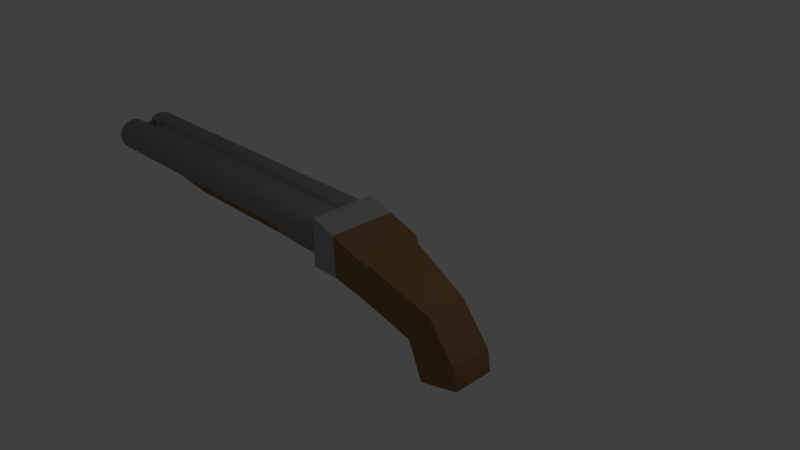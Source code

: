 # Source: DBShotgun.blend  (saved by Blender 2.78.0; exported with 4.5.12 LTS)
import bpy
from mathutils import Matrix  # noqa: F401  (used for matrix-valued properties, if any)

bpy.ops.wm.read_factory_settings(use_empty=True)
scene = bpy.context.scene
scene.name = 'Scene'

# ---- collections
col_collection_1 = bpy.data.collections.new('Collection 1'); scene.collection.children.link(col_collection_1)

# ---- materials (node trees are filled in below, after node groups)
mat_shellred = bpy.data.materials.new('ShellRed')
mat_shellred.alpha_threshold = 0.0
mat_shellred.use_transparent_shadow = False
mat_shellred.diffuse_color = (0.8, 0.0, 0.0007526, 1.0)
mat_shellred.roughness = 0.5
mat_shellred.line_color = (0.0, 0.0, 0.0, 1.0)
mat_holderwood = bpy.data.materials.new('HolderWood')
mat_holderwood.alpha_threshold = 0.0
mat_holderwood.use_transparent_shadow = False
mat_holderwood.diffuse_color = (0.2874, 0.1529, 0.0648, 1.0)
mat_holderwood.roughness = 0.5
mat_holderwood.line_color = (0.0, 0.0, 0.0, 1.0)
mat_holdermetal = bpy.data.materials.new('HolderMetal')
mat_holdermetal.alpha_threshold = 0.0
mat_holdermetal.use_transparent_shadow = False
mat_holdermetal.diffuse_color = (0.2738, 0.2738, 0.2738, 1.0)
mat_holdermetal.roughness = 0.5
mat_holdermetal.line_color = (0.0, 0.0, 0.0, 1.0)
mat_holderbarrel = bpy.data.materials.new('HolderBarrel')
mat_holderbarrel.alpha_threshold = 0.0
mat_holderbarrel.use_transparent_shadow = False
mat_holderbarrel.diffuse_color = (0.003642, 0.003642, 0.003642, 1.0)
mat_holderbarrel.roughness = 0.5
mat_holderbarrel.line_color = (0.0, 0.0, 0.0, 1.0)
mat_dbshotgun_wood = bpy.data.materials.new('DBShotgun.Wood')
mat_dbshotgun_wood.alpha_threshold = 0.0
mat_dbshotgun_wood.use_transparent_shadow = False
mat_dbshotgun_wood.diffuse_color = (0.2874, 0.1529, 0.0648, 1.0)
mat_dbshotgun_wood.roughness = 0.5
mat_dbshotgun_wood.line_color = (0.0, 0.0, 0.0, 1.0)
mat_dbshotgun_metal = bpy.data.materials.new('DBShotgun.Metal')
mat_dbshotgun_metal.alpha_threshold = 0.0
mat_dbshotgun_metal.use_transparent_shadow = False
mat_dbshotgun_metal.roughness = 0.5
mat_dbshotgun_metal.line_color = (0.0, 0.0, 0.0, 1.0)
mat_dbshotgun_sights = bpy.data.materials.new('DBShotgun.Sights')
mat_dbshotgun_sights.alpha_threshold = 0.0
mat_dbshotgun_sights.use_transparent_shadow = False
mat_dbshotgun_sights.diffuse_color = (0.3844, 0.3844, 0.3844, 1.0)
mat_dbshotgun_sights.roughness = 0.5
mat_dbshotgun_sights.line_color = (0.0, 0.0, 0.0, 1.0)

# ---- material node trees

# ---- world
world_world = bpy.data.worlds.new('World'); scene.world = world_world
world_world.color = (0.05088, 0.05088, 0.05088)
world_world.use_sun_shadow = False
world_world.sun_shadow_jitter_overblur = 0.0
world_world.cycles.sampling_method = 'NONE'
world_world.cycles.sample_map_resolution = 256

# ---- cameras
cam_camera = bpy.data.cameras.new('Camera')
cam_camera.clip_end = 100.0
cam_camera.lens = 35.0
cam_camera.sensor_width = 32.0
cam_camera.sensor_height = 18.0
cam_camera.ortho_scale = 7.314
cam_camera.dof.focus_distance = 0.0
cam_camera.dof.aperture_fstop = 128.0

# ---- lights
light_lamp = bpy.data.lights.new('Lamp', 'POINT')
light_lamp.transmission_factor = 0.0
light_lamp.cutoff_distance = 30.0
light_lamp.energy = 100.0
light_lamp.shadow_buffer_clip_start = 1.001
light_lamp.shadow_soft_size = 0.1
light_lamp.shadow_maximum_resolution = 0.006
light_lamp.use_absolute_resolution = True
light_lamp.cycles.use_multiple_importance_sampling = False

# ---- meshes
me_cylinder_001 = bpy.data.meshes.new('Cylinder.001')
me_cylinder_001.from_pydata([(-2.18e-06, 1.0, -4.246), (-1.174e-06, 1.0, -0.748), (0.1951, 0.9808, -4.246), (0.1951, 0.9808, -0.748), (0.3827, 0.9239, -4.246), (0.3827, 0.9239, -0.748), (0.5556, 0.8315, -4.246), (0.5556, 0.8315, -0.748), (0.7071, 0.7071, -4.246), (0.7071, 0.7071, -0.748), (0.8315, 0.5556, -4.246), (0.8315, 0.5556, -0.748), (0.9239, 0.3827, -4.246), (0.9239, 0.3827, -0.748), (0.9808, 0.1951, -4.246), (0.9808, 0.1951, -0.748), (1.0, 7.55e-08, -4.246), (1.0, 7.55e-08, -0.748), (0.9808, -0.1951, -4.246), (0.9808, -0.1951, -0.748), (0.9239, -0.3827, -4.246), (0.9239, -0.3827, -0.748), (0.8315, -0.5556, -4.246), (0.8315, -0.5556, -0.748), (0.7071, -0.7071, -4.246), (0.7071, -0.7071, -0.748), (0.5556, -0.8315, -4.246), (0.5556, -0.8315, -0.748), (0.3827, -0.9239, -4.246), (0.3827, -0.9239, -0.748), (0.1951, -0.9808, -4.246), (0.1951, -0.9808, -0.748), (-2.506e-06, -1.0, -4.246), (-1.5e-06, -1.0, -0.748), (-0.1951, -0.9808, -4.246), (-0.1951, -0.9808, -0.748), (-0.3827, -0.9239, -4.246), (-0.3827, -0.9239, -0.748), (-0.5556, -0.8315, -4.246), (-0.5556, -0.8315, -0.748), (-0.7071, -0.7071, -4.246), (-0.7071, -0.7071, -0.748), (-0.8315, -0.5556, -4.246), (-0.8315, -0.5556, -0.748), (-0.9239, -0.3827, -4.246), (-0.9239, -0.3827, -0.748), (-0.9808, -0.1951, -4.246), (-0.9808, -0.1951, -0.748), (-1.0, 9.656e-07, -4.246), (-1.0, 9.656e-07, -0.748), (-0.9808, 0.1951, -4.246), (-0.9808, 0.1951, -0.748), (-0.9239, 0.3827, -4.246), (-0.9239, 0.3827, -0.748), (-0.8315, 0.5556, -4.246), (-0.8315, 0.5556, -0.748), (-0.7071, 0.7071, -4.246), (-0.7071, 0.7071, -0.748), (-0.5556, 0.8315, -4.246), (-0.5556, 0.8315, -0.748), (-0.3827, 0.9239, -4.246), (-0.3827, 0.9239, -0.748), (-0.1951, 0.9808, -4.246), (-0.1951, 0.9808, -0.748)], [], [(0, 1, 3, 2), (2, 3, 5, 4), (4, 5, 7, 6), (6, 7, 9, 8), (8, 9, 11, 10), (10, 11, 13, 12), (12, 13, 15, 14), (14, 15, 17, 16), (16, 17, 19, 18), (18, 19, 21, 20), (20, 21, 23, 22), (22, 23, 25, 24), (24, 25, 27, 26), (26, 27, 29, 28), (28, 29, 31, 30), (30, 31, 33, 32), (32, 33, 35, 34), (34, 35, 37, 36), (36, 37, 39, 38), (38, 39, 41, 40), (40, 41, 43, 42), (42, 43, 45, 44), (44, 45, 47, 46), (46, 47, 49, 48), (48, 49, 51, 50), (50, 51, 53, 52), (52, 53, 55, 54), (54, 55, 57, 56), (56, 57, 59, 58), (58, 59, 61, 60), (3, 1, 63, 61, 59, 57, 55, 53, 51, 49, 47, 45, 43, 41, 39, 37, 35, 33, 31, 29, 27, 25, 23, 21, 19, 17, 15, 13, 11, 9, 7, 5), (62, 63, 1, 0), (60, 61, 63, 62), (0, 2, 4, 6, 8, 10, 12, 14, 16, 18, 20, 22, 24, 26, 28, 30, 32, 34, 36, 38, 40, 42, 44, 46, 48, 50, 52, 54, 56, 58, 60, 62)])
me_cylinder_001.materials.append(mat_shellred)
me_cylinder_001.use_remesh_preserve_volume = False
me_cylinder_001.use_remesh_preserve_attributes = False
me_cylinder_001.use_mirror_vertex_groups = False
me_cylinder_001.update()
me_cylinder = bpy.data.meshes.new('Cylinder')
me_cylinder.from_pydata([(-2.18e-06, 1.0, -4.246), (-1.174e-06, 1.0, -0.748), (0.1951, 0.9808, -4.246), (0.1951, 0.9808, -0.748), (0.3827, 0.9239, -4.246), (0.3827, 0.9239, -0.748), (0.5556, 0.8315, -4.246), (0.5556, 0.8315, -0.748), (0.7071, 0.7071, -4.246), (0.7071, 0.7071, -0.748), (0.8315, 0.5556, -4.246), (0.8315, 0.5556, -0.748), (0.9239, 0.3827, -4.246), (0.9239, 0.3827, -0.748), (0.9808, 0.1951, -4.246), (0.9808, 0.1951, -0.748), (1.0, 7.55e-08, -4.246), (1.0, 7.55e-08, -0.748), (0.9808, -0.1951, -4.246), (0.9808, -0.1951, -0.748), (0.9239, -0.3827, -4.246), (0.9239, -0.3827, -0.748), (0.8315, -0.5556, -4.246), (0.8315, -0.5556, -0.748), (0.7071, -0.7071, -4.246), (0.7071, -0.7071, -0.748), (0.5556, -0.8315, -4.246), (0.5556, -0.8315, -0.748), (0.3827, -0.9239, -4.246), (0.3827, -0.9239, -0.748), (0.1951, -0.9808, -4.246), (0.1951, -0.9808, -0.748), (-2.506e-06, -1.0, -4.246), (-1.5e-06, -1.0, -0.748), (-0.1951, -0.9808, -4.246), (-0.1951, -0.9808, -0.748), (-0.3827, -0.9239, -4.246), (-0.3827, -0.9239, -0.748), (-0.5556, -0.8315, -4.246), (-0.5556, -0.8315, -0.748), (-0.7071, -0.7071, -4.246), (-0.7071, -0.7071, -0.748), (-0.8315, -0.5556, -4.246), (-0.8315, -0.5556, -0.748), (-0.9239, -0.3827, -4.246), (-0.9239, -0.3827, -0.748), (-0.9808, -0.1951, -4.246), (-0.9808, -0.1951, -0.748), (-1.0, 9.656e-07, -4.246), (-1.0, 9.656e-07, -0.748), (-0.9808, 0.1951, -4.246), (-0.9808, 0.1951, -0.748), (-0.9239, 0.3827, -4.246), (-0.9239, 0.3827, -0.748), (-0.8315, 0.5556, -4.246), (-0.8315, 0.5556, -0.748), (-0.7071, 0.7071, -4.246), (-0.7071, 0.7071, -0.748), (-0.5556, 0.8315, -4.246), (-0.5556, 0.8315, -0.748), (-0.3827, 0.9239, -4.246), (-0.3827, 0.9239, -0.748), (-0.1951, 0.9808, -4.246), (-0.1951, 0.9808, -0.748)], [], [(0, 1, 3, 2), (2, 3, 5, 4), (4, 5, 7, 6), (6, 7, 9, 8), (8, 9, 11, 10), (10, 11, 13, 12), (12, 13, 15, 14), (14, 15, 17, 16), (16, 17, 19, 18), (18, 19, 21, 20), (20, 21, 23, 22), (22, 23, 25, 24), (24, 25, 27, 26), (26, 27, 29, 28), (28, 29, 31, 30), (30, 31, 33, 32), (32, 33, 35, 34), (34, 35, 37, 36), (36, 37, 39, 38), (38, 39, 41, 40), (40, 41, 43, 42), (42, 43, 45, 44), (44, 45, 47, 46), (46, 47, 49, 48), (48, 49, 51, 50), (50, 51, 53, 52), (52, 53, 55, 54), (54, 55, 57, 56), (56, 57, 59, 58), (58, 59, 61, 60), (3, 1, 63, 61, 59, 57, 55, 53, 51, 49, 47, 45, 43, 41, 39, 37, 35, 33, 31, 29, 27, 25, 23, 21, 19, 17, 15, 13, 11, 9, 7, 5), (62, 63, 1, 0), (60, 61, 63, 62), (0, 2, 4, 6, 8, 10, 12, 14, 16, 18, 20, 22, 24, 26, 28, 30, 32, 34, 36, 38, 40, 42, 44, 46, 48, 50, 52, 54, 56, 58, 60, 62)])
me_cylinder.materials.append(mat_shellred)
me_cylinder.use_remesh_preserve_volume = False
me_cylinder.use_remesh_preserve_attributes = False
me_cylinder.use_mirror_vertex_groups = False
me_cylinder.update()
me_cube_001 = bpy.data.meshes.new('Cube.001')
me_cube_001.from_pydata([(-1.423, -0.2798, 0.08235), (-1.423, 0.2798, 0.08235), (-0.3917, 0.2798, 0.03872), (-0.3917, -0.2798, 0.03872), (-1.348, -0.2798, 0.2484), (-1.348, 0.2798, 0.2484), (-0.3917, 0.2798, 0.2957), (-0.3917, -0.2798, 0.2957), (-4.384, 0.5098, 0.4793), (-0.5828, 0.5098, 0.4793), (-4.384, 0.505, 0.4306), (-0.5828, 0.505, 0.4306), (-4.384, 0.4908, 0.3837), (-0.5828, 0.4908, 0.3837), (-4.384, 0.4677, 0.3405), (-0.5828, 0.4677, 0.3405), (-4.384, 0.4366, 0.3027), (-0.5828, 0.4366, 0.3027), (-4.384, 0.3988, 0.2716), (-0.5828, 0.3988, 0.2716), (-4.384, 0.3556, 0.2485), (-0.5828, 0.3556, 0.2485), (-4.384, 0.3087, 0.2343), (-0.5828, 0.3087, 0.2343), (-4.384, 0.26, 0.2295), (-0.5828, 0.26, 0.2295), (-4.384, 0.2113, 0.2343), (-0.5828, 0.2113, 0.2343), (-4.384, 0.1644, 0.2485), (-0.5828, 0.1644, 0.2485), (-4.384, 0.1212, 0.2716), (-0.5828, 0.1212, 0.2716), (-4.384, 0.08335, 0.3027), (-0.5828, 0.08335, 0.3027), (-4.384, 0.05229, 0.3405), (-0.5828, 0.05229, 0.3405), (-4.384, 0.0292, 0.3837), (-0.5828, 0.0292, 0.3837), (-4.384, 0.01499, 0.4306), (-0.5828, 0.01499, 0.4306), (-4.384, 0.01019, 0.4793), (-0.5828, 0.01019, 0.4793), (-4.384, 0.01499, 0.528), (-0.5828, 0.01499, 0.528), (-4.384, 0.0292, 0.5749), (-0.5828, 0.0292, 0.5749), (-4.384, 0.05229, 0.6181), (-0.5828, 0.05229, 0.6181), (-4.384, 0.08335, 0.6559), (-0.5828, 0.08335, 0.6559), (-4.384, 0.1212, 0.687), (-0.5828, 0.1212, 0.687), (-4.384, 0.1644, 0.7101), (-0.5828, 0.1644, 0.7101), (-4.384, 0.2113, 0.7243), (-0.5828, 0.2113, 0.7243), (-4.384, 0.26, 0.7291), (-0.5828, 0.26, 0.7291), (-4.384, 0.3087, 0.7243), (-0.5828, 0.3087, 0.7243), (-4.384, 0.3556, 0.7101), (-0.5828, 0.3556, 0.7101), (-4.384, 0.3988, 0.687), (-0.5828, 0.3988, 0.687), (-4.384, 0.4366, 0.6559), (-0.5828, 0.4366, 0.6559), (-4.384, 0.4677, 0.6181), (-0.5828, 0.4677, 0.6181), (-4.384, 0.4908, 0.5749), (-0.5828, 0.4908, 0.5749), (-4.384, 0.505, 0.528), (-0.5828, 0.505, 0.528), (-4.384, -0.01019, 0.4793), (-0.5828, -0.01019, 0.4793), (-4.384, -0.01499, 0.4306), (-0.5828, -0.01499, 0.4306), (-4.384, -0.0292, 0.3837), (-0.5828, -0.0292, 0.3837), (-4.384, -0.05229, 0.3405), (-0.5828, -0.05229, 0.3405), (-4.384, -0.08335, 0.3027), (-0.5828, -0.08335, 0.3027), (-4.384, -0.1212, 0.2716), (-0.5828, -0.1212, 0.2716), (-4.384, -0.1644, 0.2485), (-0.5828, -0.1644, 0.2485), (-4.384, -0.2113, 0.2343), (-0.5828, -0.2113, 0.2343), (-4.384, -0.26, 0.2295), (-0.5828, -0.26, 0.2295), (-4.384, -0.3087, 0.2343), (-0.5828, -0.3087, 0.2343), (-4.384, -0.3556, 0.2485), (-0.5828, -0.3556, 0.2485), (-4.384, -0.3988, 0.2716), (-0.5828, -0.3988, 0.2716), (-4.384, -0.4366, 0.3027), (-0.5828, -0.4366, 0.3027), (-4.384, -0.4677, 0.3405), (-0.5828, -0.4677, 0.3405), (-4.384, -0.4908, 0.3837), (-0.5828, -0.4908, 0.3837), (-4.384, -0.505, 0.4306), (-0.5828, -0.505, 0.4306), (-4.384, -0.5098, 0.4793), (-0.5828, -0.5098, 0.4793), (-4.384, -0.505, 0.528), (-0.5828, -0.505, 0.528), (-4.384, -0.4908, 0.5749), (-0.5828, -0.4908, 0.5749), (-4.384, -0.4677, 0.6181), (-0.5828, -0.4677, 0.6181), (-4.384, -0.4366, 0.6559), (-0.5828, -0.4366, 0.6559), (-4.384, -0.3988, 0.687), (-0.5828, -0.3988, 0.687), (-4.384, -0.3556, 0.7101), (-0.5828, -0.3556, 0.7101), (-4.384, -0.3087, 0.7243), (-0.5828, -0.3087, 0.7243), (-4.384, -0.26, 0.7291), (-0.5828, -0.26, 0.7291), (-4.384, -0.2113, 0.7243), (-0.5828, -0.2113, 0.7243), (-4.384, -0.1644, 0.7101), (-0.5828, -0.1644, 0.7101), (-4.384, -0.1212, 0.687), (-0.5828, -0.1212, 0.687), (-4.384, -0.08335, 0.6559), (-0.5828, -0.08335, 0.6559), (-4.384, -0.05229, 0.6181), (-0.5828, -0.05229, 0.6181), (-4.384, -0.0292, 0.5749), (-0.5828, -0.0292, 0.5749), (-4.384, -0.01499, 0.528), (-0.5828, -0.01499, 0.528), (-4.384, 0.4474, 0.4793), (-4.384, 0.4438, 0.4428), (-4.384, 0.4331, 0.4076), (-4.384, 0.4158, 0.3752), (-4.384, 0.3925, 0.3468), (-4.384, 0.3641, 0.3235), (-4.384, 0.3317, 0.3062), (-4.384, 0.2966, 0.2955), (-4.384, 0.26, 0.2919), (-4.384, 0.2234, 0.2955), (-4.384, 0.1883, 0.3062), (-4.384, 0.1559, 0.3235), (-4.384, 0.1275, 0.3468), (-4.384, 0.1042, 0.3752), (-4.384, 0.0869, 0.4076), (-4.384, 0.07624, 0.4428), (-4.384, 0.07264, 0.4793), (-4.384, 0.07624, 0.5159), (-4.384, 0.0869, 0.551), (-4.384, 0.1042, 0.5834), (-4.384, 0.1275, 0.6118), (-4.384, 0.1559, 0.6351), (-4.384, 0.1883, 0.6524), (-4.384, 0.2234, 0.6631), (-4.384, 0.26, 0.6667), (-4.384, 0.2966, 0.6631), (-4.384, 0.3317, 0.6524), (-4.384, 0.3641, 0.6351), (-4.384, 0.3925, 0.6118), (-4.384, 0.4158, 0.5834), (-4.384, 0.4331, 0.551), (-4.384, 0.4438, 0.5159), (-4.384, -0.07264, 0.4793), (-4.384, -0.07624, 0.4428), (-4.384, -0.0869, 0.4076), (-4.384, -0.1042, 0.3752), (-4.384, -0.1275, 0.3468), (-4.384, -0.1559, 0.3235), (-4.384, -0.1883, 0.3062), (-4.384, -0.2234, 0.2955), (-4.384, -0.26, 0.2919), (-4.384, -0.2966, 0.2955), (-4.384, -0.3317, 0.3062), (-4.384, -0.3641, 0.3235), (-4.384, -0.3925, 0.3468), (-4.384, -0.4158, 0.3752), (-4.384, -0.4331, 0.4076), (-4.384, -0.4438, 0.4428), (-4.384, -0.4474, 0.4793), (-4.384, -0.4438, 0.5159), (-4.384, -0.4331, 0.551), (-4.384, -0.4158, 0.5834), (-4.384, -0.3925, 0.6118), (-4.384, -0.3641, 0.6351), (-4.384, -0.3317, 0.6524), (-4.384, -0.2966, 0.6631), (-4.384, -0.26, 0.6667), (-4.384, -0.2234, 0.6631), (-4.384, -0.1883, 0.6524), (-4.384, -0.1559, 0.6351), (-4.384, -0.1275, 0.6118), (-4.384, -0.1042, 0.5834), (-4.384, -0.0869, 0.551), (-4.384, -0.07624, 0.5159), (-2.166, 0.4474, 0.4793), (-2.166, 0.4438, 0.4427), (-2.166, 0.4331, 0.4076), (-2.166, 0.4158, 0.3752), (-2.166, 0.3925, 0.3468), (-2.166, 0.3641, 0.3235), (-2.166, 0.3317, 0.3062), (-2.166, 0.2966, 0.2955), (-2.166, 0.26, 0.2919), (-2.166, 0.2234, 0.2955), (-2.166, 0.1883, 0.3062), (-2.166, 0.1559, 0.3235), (-2.166, 0.1275, 0.3468), (-2.166, 0.1042, 0.3752), (-2.166, 0.0869, 0.4076), (-2.166, 0.07624, 0.4427), (-2.166, 0.07264, 0.4793), (-2.166, 0.07624, 0.5159), (-2.166, 0.0869, 0.551), (-2.166, 0.1042, 0.5834), (-2.166, 0.1275, 0.6118), (-2.166, 0.1559, 0.6351), (-2.166, 0.1883, 0.6524), (-2.166, 0.2235, 0.6631), (-2.166, 0.26, 0.6667), (-2.166, 0.2966, 0.6631), (-2.166, 0.3317, 0.6524), (-2.166, 0.3641, 0.6351), (-2.166, 0.3925, 0.6118), (-2.166, 0.4158, 0.5834), (-2.166, 0.4331, 0.551), (-2.166, 0.4438, 0.5159), (-2.166, -0.07264, 0.4793), (-2.166, -0.07624, 0.4427), (-2.166, -0.0869, 0.4076), (-2.166, -0.1042, 0.3752), (-2.166, -0.1275, 0.3468), (-2.166, -0.1559, 0.3235), (-2.166, -0.1883, 0.3062), (-2.166, -0.2234, 0.2955), (-2.166, -0.26, 0.2919), (-2.166, -0.2965, 0.2955), (-2.166, -0.3317, 0.3062), (-2.166, -0.3641, 0.3235), (-2.166, -0.3925, 0.3468), (-2.166, -0.4158, 0.3752), (-2.166, -0.4331, 0.4076), (-2.166, -0.4438, 0.4427), (-2.166, -0.4474, 0.4793), (-2.166, -0.4438, 0.5159), (-2.166, -0.4331, 0.551), (-2.166, -0.4158, 0.5834), (-2.166, -0.3925, 0.6118), (-2.166, -0.3641, 0.6351), (-2.166, -0.3317, 0.6524), (-2.166, -0.2965, 0.6631), (-2.166, -0.26, 0.6667), (-2.166, -0.2234, 0.6631), (-2.166, -0.1883, 0.6524), (-2.166, -0.1559, 0.6351), (-2.166, -0.1275, 0.6118), (-2.166, -0.1042, 0.5834), (-2.166, -0.0869, 0.551), (-2.166, -0.07624, 0.5159), (-2.805, -0.2798, 0.08235), (-2.805, 0.2798, 0.08235), (-3.484, -0.2798, 0.2484), (-3.484, 0.2798, 0.2484), (-1.348, -0.1606, 0.2484), (-1.348, 0.1606, 0.2484), (-4.344, -0.1606, 0.2484), (-4.344, 0.1606, 0.2484), (-1.348, -0.06119, 0.3061), (-1.348, 0.06119, 0.3061), (-4.344, -0.06119, 0.3061), (-4.344, 0.06119, 0.3061), (-0.6245, -0.06119, 0.5039), (-0.6245, 0.06119, 0.5039), (-4.344, -0.06119, 0.5039), (-4.344, 0.06119, 0.5039), (-0.6245, -0.1606, 0.6397), (-0.6245, 0.1606, 0.6397), (-4.344, -0.1606, 0.6397), (-4.344, 0.1606, 0.6397), (-4.104, -0.03822, 0.6437), (-4.104, 0.03822, 0.6437), (-4.202, -0.03822, 0.6437), (-4.202, 0.03822, 0.6437), (-4.104, -0.03822, 0.7631), (-4.104, 0.03822, 0.7631), (-4.202, -0.03822, 0.7631), (-4.202, 0.03822, 0.7631), (-0.5828, -0.06015, 0.4793), (-0.5828, -0.06399, 0.4403), (-0.5828, -0.07536, 0.4028), (-0.5828, -0.09383, 0.3683), (-0.5828, -0.1187, 0.338), (-0.5828, -0.149, 0.3131), (-0.5828, -0.1835, 0.2947), (-0.5828, -0.221, 0.2833), (-0.5828, -0.26, 0.2795), (-0.5828, -0.299, 0.2833), (-0.5828, -0.3365, 0.2947), (-0.5828, -0.371, 0.3131), (-0.5828, -0.4013, 0.338), (-0.5828, -0.4262, 0.3683), (-0.5828, -0.4446, 0.4028), (-0.5828, -0.456, 0.4403), (-0.5828, -0.4599, 0.4793), (-0.5828, -0.456, 0.5183), (-0.5828, -0.4446, 0.5558), (-0.5828, -0.4262, 0.5903), (-0.5828, -0.4013, 0.6206), (-0.5828, -0.371, 0.6455), (-0.5828, -0.3365, 0.6639), (-0.5828, -0.299, 0.6753), (-0.5828, -0.26, 0.6792), (-0.5828, -0.221, 0.6753), (-0.5828, -0.1835, 0.6639), (-0.5828, -0.149, 0.6455), (-0.5828, -0.1187, 0.6206), (-0.5828, -0.09383, 0.5903), (-0.5828, -0.07536, 0.5558), (-0.5828, -0.06399, 0.5183), (-0.5828, 0.4599, 0.4793), (-0.5828, 0.456, 0.4403), (-0.5828, 0.4446, 0.4028), (-0.5828, 0.4262, 0.3683), (-0.5828, 0.4013, 0.338), (-0.5828, 0.371, 0.3131), (-0.5828, 0.3365, 0.2947), (-0.5828, 0.299, 0.2833), (-0.5828, 0.26, 0.2795), (-0.5828, 0.221, 0.2833), (-0.5828, 0.1835, 0.2947), (-0.5828, 0.149, 0.3131), (-0.5828, 0.1187, 0.338), (-0.5828, 0.09383, 0.3683), (-0.5828, 0.07536, 0.4028), (-0.5828, 0.06399, 0.4403), (-0.5828, 0.06015, 0.4793), (-0.5828, 0.06399, 0.5183), (-0.5828, 0.07536, 0.5558), (-0.5828, 0.09383, 0.5903), (-0.5828, 0.1187, 0.6206), (-0.5828, 0.149, 0.6455), (-0.5828, 0.1835, 0.6639), (-0.5828, 0.221, 0.6753), (-0.5828, 0.26, 0.6792), (-0.5828, 0.299, 0.6753), (-0.5828, 0.3365, 0.6639), (-0.5828, 0.371, 0.6455), (-0.5828, 0.4013, 0.6206), (-0.5828, 0.4262, 0.5903), (-0.5828, 0.4446, 0.5558), (-0.5828, 0.456, 0.5183), (-4.255, -0.06015, 0.4793), (-4.255, -0.06399, 0.4403), (-4.255, -0.07536, 0.4028), (-4.255, -0.09383, 0.3683), (-4.255, -0.1187, 0.338), (-4.255, -0.149, 0.3131), (-4.255, -0.1835, 0.2947), (-4.255, -0.221, 0.2833), (-4.255, -0.26, 0.2795), (-4.255, -0.299, 0.2833), (-4.255, -0.3365, 0.2947), (-4.255, -0.371, 0.3131), (-4.255, -0.4013, 0.338), (-4.255, -0.4262, 0.3683), (-4.255, -0.4446, 0.4028), (-4.255, -0.456, 0.4403), (-4.255, -0.4599, 0.4793), (-4.255, -0.456, 0.5183), (-4.255, -0.4446, 0.5558), (-4.255, -0.4262, 0.5903), (-4.255, -0.4013, 0.6206), (-4.255, -0.371, 0.6455), (-4.255, -0.3365, 0.6639), (-4.255, -0.299, 0.6753), (-4.255, -0.26, 0.6792), (-4.255, -0.221, 0.6753), (-4.255, -0.1835, 0.6639), (-4.255, -0.149, 0.6455), (-4.255, -0.1187, 0.6206), (-4.255, -0.09383, 0.5903), (-4.255, -0.07536, 0.5558), (-4.255, -0.06399, 0.5183), (-4.255, 0.4599, 0.4793), (-4.255, 0.456, 0.4403), (-4.255, 0.4446, 0.4028), (-4.255, 0.4262, 0.3683), (-4.255, 0.4013, 0.338), (-4.255, 0.371, 0.3131), (-4.255, 0.3365, 0.2947), (-4.255, 0.299, 0.2833), (-4.255, 0.26, 0.2795), (-4.255, 0.221, 0.2833), (-4.255, 0.1835, 0.2947), (-4.255, 0.149, 0.3131), (-4.255, 0.1187, 0.338), (-4.255, 0.09383, 0.3683), (-4.255, 0.07536, 0.4028), (-4.255, 0.06399, 0.4403), (-4.255, 0.06015, 0.4793), (-4.255, 0.06399, 0.5183), (-4.255, 0.07536, 0.5558), (-4.255, 0.09383, 0.5903), (-4.255, 0.1187, 0.6206), (-4.255, 0.149, 0.6455), (-4.255, 0.1835, 0.6639), (-4.255, 0.221, 0.6753), (-4.255, 0.26, 0.6792), (-4.255, 0.299, 0.6753), (-4.255, 0.3365, 0.6639), (-4.255, 0.371, 0.6455), (-4.255, 0.4013, 0.6206), (-4.255, 0.4262, 0.5903), (-4.255, 0.4446, 0.5558), (-4.255, 0.456, 0.5183), (-0.2176, 0.2798, 0.03872), (-0.2176, -0.2798, 0.03872), (-0.2176, 0.2798, 0.2957), (-0.2176, -0.2798, 0.2957), (-1.348, -0.2798, 0.1654), (-1.348, 0.2798, 0.1654), (-0.3917, 0.2798, 0.1373), (-0.3917, -0.2798, 0.1373), (-3.316, -0.2798, 0.1654), (-3.316, 0.2798, 0.1654), (-0.2176, 0.2798, 0.1373), (-0.2176, -0.2798, 0.1373)], [], [(1, 0, 264, 265), (425, 426, 2, 1), (3, 2, 420, 421), (427, 424, 0, 3), (0, 1, 2, 3), (7, 6, 5, 4), (8, 9, 11, 10), (10, 11, 13, 12), (12, 13, 15, 14), (14, 15, 17, 16), (16, 17, 19, 18), (18, 19, 21, 20), (20, 21, 23, 22), (22, 23, 25, 24), (24, 25, 27, 26), (26, 27, 29, 28), (28, 29, 31, 30), (30, 31, 33, 32), (32, 33, 35, 34), (34, 35, 37, 36), (36, 37, 39, 38), (38, 39, 41, 40), (40, 41, 43, 42), (42, 43, 45, 44), (44, 45, 47, 46), (46, 47, 49, 48), (48, 49, 51, 50), (50, 51, 53, 52), (52, 53, 55, 54), (54, 55, 57, 56), (56, 57, 59, 58), (58, 59, 61, 60), (60, 61, 63, 62), (62, 63, 65, 64), (64, 65, 67, 66), (66, 67, 69, 68), (61, 59, 349, 350), (70, 71, 9, 8), (68, 69, 71, 70), (80, 82, 173, 172), (72, 73, 75, 74), (74, 75, 77, 76), (76, 77, 79, 78), (78, 79, 81, 80), (80, 81, 83, 82), (82, 83, 85, 84), (84, 85, 87, 86), (86, 87, 89, 88), (88, 89, 91, 90), (90, 91, 93, 92), (92, 93, 95, 94), (94, 95, 97, 96), (96, 97, 99, 98), (98, 99, 101, 100), (100, 101, 103, 102), (102, 103, 105, 104), (104, 105, 107, 106), (106, 107, 109, 108), (108, 109, 111, 110), (110, 111, 113, 112), (112, 113, 115, 114), (114, 115, 117, 116), (116, 117, 119, 118), (118, 119, 121, 120), (120, 121, 123, 122), (122, 123, 125, 124), (124, 125, 127, 126), (126, 127, 129, 128), (128, 129, 131, 130), (130, 131, 133, 132), (127, 125, 318, 319), (134, 135, 73, 72), (132, 133, 135, 134), (70, 8, 136, 167), (186, 187, 251, 250), (149, 150, 214, 213), (90, 92, 178, 177), (16, 18, 141, 140), (26, 28, 146, 145), (100, 102, 183, 182), (36, 38, 151, 150), (110, 112, 188, 187), (120, 122, 193, 192), (46, 48, 156, 155), (130, 132, 198, 197), (56, 58, 161, 160), (66, 68, 166, 165), (76, 78, 171, 170), (12, 14, 139, 138), (86, 88, 176, 175), (22, 24, 144, 143), (72, 74, 169, 168), (96, 98, 181, 180), (106, 108, 186, 185), (8, 10, 137, 136), (32, 34, 149, 148), (116, 118, 191, 190), (42, 44, 154, 153), (126, 128, 196, 195), (52, 54, 159, 158), (62, 64, 164, 163), (82, 84, 174, 173), (92, 94, 179, 178), (18, 20, 142, 141), (28, 30, 147, 146), (102, 104, 184, 183), (112, 114, 189, 188), (38, 40, 152, 151), (122, 124, 194, 193), (48, 50, 157, 156), (132, 134, 199, 198), (58, 60, 162, 161), (68, 70, 167, 166), (78, 80, 172, 171), (88, 90, 177, 176), (14, 16, 140, 139), (24, 26, 145, 144), (98, 100, 182, 181), (108, 110, 187, 186), (34, 36, 150, 149), (118, 120, 192, 191), (44, 46, 155, 154), (128, 130, 197, 196), (54, 56, 160, 159), (64, 66, 165, 164), (74, 76, 170, 169), (10, 12, 138, 137), (84, 86, 175, 174), (20, 22, 143, 142), (94, 96, 180, 179), (104, 106, 185, 184), (30, 32, 148, 147), (114, 116, 190, 189), (40, 42, 153, 152), (124, 126, 195, 194), (50, 52, 158, 157), (134, 72, 168, 199), (60, 62, 163, 162), (200, 201, 202, 203, 204, 205, 206, 207, 208, 209, 210, 211, 212, 213, 214, 215, 216, 217, 218, 219, 220, 221, 222, 223, 224, 225, 226, 227, 228, 229, 230, 231), (232, 233, 234, 235, 236, 237, 238, 239, 240, 241, 242, 243, 244, 245, 246, 247, 248, 249, 250, 251, 252, 253, 254, 255, 256, 257, 258, 259, 260, 261, 262, 263), (164, 165, 229, 228), (142, 143, 207, 206), (179, 180, 244, 243), (194, 195, 259, 258), (157, 158, 222, 221), (172, 173, 237, 236), (150, 151, 215, 214), (187, 188, 252, 251), (165, 166, 230, 229), (143, 144, 208, 207), (180, 181, 245, 244), (195, 196, 260, 259), (158, 159, 223, 222), (136, 137, 201, 200), (173, 174, 238, 237), (188, 189, 253, 252), (151, 152, 216, 215), (166, 167, 231, 230), (144, 145, 209, 208), (181, 182, 246, 245), (196, 197, 261, 260), (159, 160, 224, 223), (174, 175, 239, 238), (137, 138, 202, 201), (189, 190, 254, 253), (152, 153, 217, 216), (167, 136, 200, 231), (145, 146, 210, 209), (182, 183, 247, 246), (197, 198, 262, 261), (160, 161, 225, 224), (138, 139, 203, 202), (175, 176, 240, 239), (190, 191, 255, 254), (153, 154, 218, 217), (168, 169, 233, 232), (146, 147, 211, 210), (183, 184, 248, 247), (198, 199, 263, 262), (161, 162, 226, 225), (139, 140, 204, 203), (176, 177, 241, 240), (191, 192, 256, 255), (154, 155, 219, 218), (169, 170, 234, 233), (184, 185, 249, 248), (147, 148, 212, 211), (199, 168, 232, 263), (162, 163, 227, 226), (140, 141, 205, 204), (177, 178, 242, 241), (192, 193, 257, 256), (155, 156, 220, 219), (170, 171, 235, 234), (148, 149, 213, 212), (185, 186, 250, 249), (163, 164, 228, 227), (141, 142, 206, 205), (178, 179, 243, 242), (193, 194, 258, 257), (156, 157, 221, 220), (171, 172, 236, 235), (428, 429, 265, 264), (425, 1, 265, 429), (266, 4, 268, 270), (424, 4, 266, 428), (270, 268, 272, 274), (5, 267, 271, 269), (267, 266, 270, 271), (4, 5, 269, 268), (274, 272, 276, 278), (269, 271, 275, 273), (271, 270, 274, 275), (268, 269, 273, 272), (278, 276, 280, 282), (273, 275, 279, 277), (275, 274, 278, 279), (272, 273, 277, 276), (282, 280, 284, 286), (277, 279, 283, 281), (279, 278, 282, 283), (276, 277, 281, 280), (286, 284, 288, 290), (281, 283, 287, 285), (283, 282, 286, 287), (280, 281, 285, 284), (288, 289, 291, 290), (285, 287, 291, 289), (287, 286, 290, 291), (284, 285, 289, 288), (310, 309, 373, 374), (83, 81, 296, 297), (105, 103, 307, 308), (133, 131, 321, 322), (111, 109, 310, 311), (75, 73, 292, 293), (89, 87, 299, 300), (117, 115, 313, 314), (95, 93, 302, 303), (123, 121, 316, 317), (79, 77, 294, 295), (101, 99, 305, 306), (129, 127, 319, 320), (107, 105, 308, 309), (85, 83, 297, 298), (135, 133, 322, 323), (113, 111, 311, 312), (91, 89, 300, 301), (119, 117, 314, 315), (97, 95, 303, 304), (125, 123, 317, 318), (81, 79, 295, 296), (103, 101, 306, 307), (131, 129, 320, 321), (109, 107, 309, 310), (87, 85, 298, 299), (73, 135, 323, 292), (115, 113, 312, 313), (93, 91, 301, 302), (121, 119, 315, 316), (77, 75, 293, 294), (99, 97, 304, 305), (352, 351, 415, 416), (17, 15, 327, 328), (39, 37, 338, 339), (67, 65, 352, 353), (45, 43, 341, 342), (23, 21, 330, 331), (9, 71, 355, 324), (51, 49, 344, 345), (29, 27, 333, 334), (57, 55, 347, 348), (13, 11, 325, 326), (35, 33, 336, 337), (63, 61, 350, 351), (19, 17, 328, 329), (41, 39, 339, 340), (69, 67, 353, 354), (47, 45, 342, 343), (11, 9, 324, 325), (25, 23, 331, 332), (53, 51, 345, 346), (31, 29, 334, 335), (59, 57, 348, 349), (15, 13, 326, 327), (37, 35, 337, 338), (65, 63, 351, 352), (43, 41, 340, 341), (21, 19, 329, 330), (71, 69, 354, 355), (49, 47, 343, 344), (27, 25, 332, 333), (55, 53, 346, 347), (33, 31, 335, 336), (357, 356, 387, 386, 385, 384, 383, 382, 381, 380, 379, 378, 377, 376, 375, 374, 373, 372, 371, 370, 369, 368, 367, 366, 365, 364, 363, 362, 361, 360, 359, 358), (389, 388, 419, 418, 417, 416, 415, 414, 413, 412, 411, 410, 409, 408, 407, 406, 405, 404, 403, 402, 401, 400, 399, 398, 397, 396, 395, 394, 393, 392, 391, 390), (330, 329, 393, 394), (345, 344, 408, 409), (303, 302, 366, 367), (318, 317, 381, 382), (296, 295, 359, 360), (338, 337, 401, 402), (353, 352, 416, 417), (311, 310, 374, 375), (331, 330, 394, 395), (346, 345, 409, 410), (304, 303, 367, 368), (319, 318, 382, 383), (339, 338, 402, 403), (297, 296, 360, 361), (354, 353, 417, 418), (312, 311, 375, 376), (332, 331, 395, 396), (347, 346, 410, 411), (305, 304, 368, 369), (320, 319, 383, 384), (325, 324, 388, 389), (298, 297, 361, 362), (340, 339, 403, 404), (355, 354, 418, 419), (313, 312, 376, 377), (333, 332, 396, 397), (348, 347, 411, 412), (306, 305, 369, 370), (321, 320, 384, 385), (326, 325, 389, 390), (299, 298, 362, 363), (341, 340, 404, 405), (324, 355, 419, 388), (314, 313, 377, 378), (334, 333, 397, 398), (349, 348, 412, 413), (307, 306, 370, 371), (322, 321, 385, 386), (327, 326, 390, 391), (342, 341, 405, 406), (300, 299, 363, 364), (315, 314, 378, 379), (335, 334, 398, 399), (293, 292, 356, 357), (350, 349, 413, 414), (308, 307, 371, 372), (323, 322, 386, 387), (328, 327, 391, 392), (301, 300, 364, 365), (343, 342, 406, 407), (316, 315, 379, 380), (294, 293, 357, 358), (336, 335, 399, 400), (351, 350, 414, 415), (309, 308, 372, 373), (292, 323, 387, 356), (329, 328, 392, 393), (302, 301, 365, 366), (344, 343, 407, 408), (317, 316, 380, 381), (295, 294, 358, 359), (337, 336, 400, 401), (430, 431, 421, 420), (427, 3, 421, 431), (6, 7, 423, 422), (426, 6, 422, 430), (2, 426, 430, 420), (7, 427, 431, 423), (422, 423, 431, 430), (0, 424, 428, 264), (5, 425, 429, 267), (266, 267, 429, 428), (7, 4, 424, 427), (5, 6, 426, 425)])
me_cube_001.polygons.foreach_set('material_index', [0, 1, 1, 1, 1, 1, 1, 1, 1, 1, 1, 1, 1, 1, 1, 1, 1, 1, 1, 1, 1, 1, 1, 1, 1, 1, 1, 1, 1, 1, 1, 1, 1, 1, 1, 1, 1, 1, 1, 1, 1, 1, 1, 1, 1, 1, 1, 1, 1, 1, 1, 1, 1, 1, 1, 1, 1, 1, 1, 1, 1, 1, 1, 1, 1, 1, 1, 1, 1, 1, 1, 1, 1, 1, 1, 1, 1, 1, 1, 1, 1, 1, 1, 1, 1, 1, 1, 1, 1, 1, 1, 1, 1, 1, 1, 1, 1, 1, 1, 1, 1, 1, 1, 1, 1, 1, 1, 1, 1, 1, 1, 1, 1, 1, 1, 1, 1, 1, 1, 1, 1, 1, 1, 1, 1, 1, 1, 1, 1, 1, 1, 1, 1, 1, 1, 1, 1, 1, 2, 2, 1, 1, 1, 1, 1, 1, 1, 1, 1, 1, 1, 1, 1, 1, 1, 1, 1, 1, 1, 1, 1, 1, 1, 1, 1, 1, 1, 1, 1, 1, 1, 1, 1, 1, 1, 1, 1, 1, 1, 1, 1, 1, 1, 1, 1, 1, 1, 1, 1, 1, 1, 1, 1, 1, 1, 1, 1, 1, 1, 1, 1, 1, 0, 0, 0, 0, 0, 0, 1, 1, 0, 0, 1, 1, 1, 0, 1, 1, 1, 1, 1, 1, 1, 1, 1, 1, 1, 1, 1, 1, 1, 1, 1, 1, 1, 1, 1, 1, 1, 1, 1, 1, 1, 1, 1, 1, 1, 1, 1, 1, 1, 1, 1, 1, 1, 1, 1, 1, 1, 1, 1, 1, 1, 1, 1, 1, 1, 1, 1, 1, 1, 1, 1, 1, 1, 1, 1, 1, 1, 1, 1, 1, 1, 1, 1, 1, 1, 1, 1, 1, 1, 1, 1, 1, 1, 1, 1, 1, 1, 1, 1, 1, 1, 1, 1, 1, 1, 1, 1, 1, 1, 1, 1, 1, 1, 1, 1, 1, 1, 1, 1, 1, 1, 1, 1, 1, 1, 1, 1, 1, 1, 1, 1, 1, 1, 1, 1, 1, 1, 1, 1, 1, 1, 1, 1, 1, 1, 1, 1, 1, 1, 1, 1, 1, 1, 1, 1, 1, 0, 1, 1, 1, 1, 1, 0, 0, 0, 0, 1, 1])
me_cube_001.materials.append(mat_holderwood)
me_cube_001.materials.append(mat_holdermetal)
me_cube_001.materials.append(mat_holderbarrel)
me_cube_001.use_remesh_preserve_volume = False
me_cube_001.use_remesh_preserve_attributes = False
me_cube_001.use_mirror_vertex_groups = False
me_cube_001.update()
me_cube = bpy.data.meshes.new('Cube')
me_cube.from_pydata([(0.9591, 0.3017, -0.71), (0.9591, -0.3017, -0.71), (0.2725, -0.4911, -0.3108), (0.2725, 0.4911, -0.3108), (0.3951, 0.4233, 0.1373), (0.3951, -0.4233, 0.1373), (0.2725, -0.4911, 0.2039), (0.2725, 0.4911, 0.2039), (1.175, 0.3017, -1.236), (1.175, -0.3017, -1.236), (1.3, 0.3017, -0.223), (1.3, -0.3017, -0.223), (1.772, 0.3017, -1.072), (1.772, -0.3017, -1.072), (1.726, 0.3017, -0.7637), (1.726, -0.3017, -0.7637), (-0.1844, -0.4911, -0.2324), (-0.1844, 0.4911, -0.2324), (-0.2016, -0.4911, 0.3615), (-0.2016, 0.4911, 0.3615), (0.6158, 0.3964, -0.5042), (0.6158, -0.3964, -0.5042), (0.3338, 0.4572, 0.1706), (0.3338, -0.4572, 0.1706), (-0.5205, -0.4911, -0.2324), (-0.5205, 0.4911, -0.2324), (-0.5205, -0.4911, 0.4705), (-0.5205, 0.4911, 0.4705), (-0.6101, -0.4911, -0.2324), (-0.6101, 0.4911, -0.2324), (-0.6101, -0.4911, 0.4705), (-0.6101, 0.4911, 0.4705), (0.5341, 0.3934, -0.07152), (0.5341, -0.3934, -0.07152), (0.2725, -0.4911, 0.07706), (0.2725, 0.4911, 0.07706), (1.27, 0.3017, -0.4727), (1.27, -0.3017, -0.4727), (1.737, 0.3017, -0.8395), (1.737, -0.3017, -0.8395), (-0.1974, -0.4911, 0.2152), (-0.1974, 0.4911, 0.2152), (0.4033, 0.4422, 0.004298), (0.4033, -0.4422, 0.004298), (-0.5205, -0.4911, 0.2973), (-0.5205, 0.4911, 0.2973), (-0.6101, -0.4911, 0.2973), (-0.6101, 0.4911, 0.2973)], [], [(20, 21, 2, 3), (22, 7, 6, 23), (4, 5, 11, 10), (43, 23, 6, 34), (42, 20, 3, 35), (10, 11, 15, 14), (33, 1, 9, 37), (32, 4, 10, 36), (1, 0, 8, 9), (38, 14, 15, 39), (37, 9, 13, 39), (36, 10, 14, 38), (9, 8, 12, 13), (6, 7, 19, 18), (18, 19, 27, 26), (35, 3, 17, 41), (34, 6, 18, 40), (3, 2, 16, 17), (32, 0, 20, 42), (33, 5, 23, 43), (4, 22, 23, 5), (0, 1, 21, 20), (45, 25, 29, 47), (40, 18, 26, 44), (41, 17, 25, 45), (17, 16, 24, 25), (47, 46, 30, 31), (25, 24, 28, 29), (26, 27, 31, 30), (44, 26, 30, 46), (24, 44, 46, 28), (29, 28, 46, 47), (19, 41, 45, 27), (16, 40, 44, 24), (27, 45, 47, 31), (1, 33, 43, 21), (4, 32, 42, 22), (2, 34, 40, 16), (7, 35, 41, 19), (8, 36, 38, 12), (11, 37, 39, 15), (12, 38, 39, 13), (0, 32, 36, 8), (5, 33, 37, 11), (22, 42, 35, 7), (21, 43, 34, 2)])
me_cube.polygons.foreach_set('material_index', [0, 0, 0, 0, 0, 0, 0, 0, 0, 0, 0, 0, 0, 0, 2, 0, 0, 0, 0, 0, 0, 0, 2, 2, 2, 2, 2, 2, 2, 2, 2, 2, 2, 2, 2, 0, 0, 0, 0, 0, 0, 0, 0, 0, 0, 0])
me_cube.materials.append(mat_dbshotgun_wood)
me_cube.materials.append(mat_dbshotgun_metal)
me_cube.materials.append(mat_dbshotgun_sights)
me_cube.use_remesh_preserve_volume = False
me_cube.use_remesh_preserve_attributes = False
me_cube.use_mirror_vertex_groups = False
me_cube.update()

# ---- objects
ob_cylinder_001 = bpy.data.objects.new('Cylinder.001', me_cylinder_001)
ob_cylinder = bpy.data.objects.new('Cylinder', me_cylinder)
ob_cube_001 = bpy.data.objects.new('Cube.001', me_cube_001)
ob_cube = bpy.data.objects.new('Cube', me_cube)
ob_lamp = bpy.data.objects.new('Lamp', light_lamp)
ob_camera = bpy.data.objects.new('Camera', cam_camera)

# ---- transforms, parenting, visibility, modifiers, constraints
ob_cylinder_001.location = (-0.5767, 0.2694, 0.2212)
ob_cylinder_001.rotation_euler = (-0.0, 1.571, 0.0)
ob_cylinder_001.scale = (0.2002, 0.2002, 0.2002)
ob_cylinder_001.lineart.crease_threshold = 0.0
ob_cylinder.location = (-0.5767, -0.2658, 0.2212)
ob_cylinder.rotation_euler = (-0.0, 1.571, 0.0)
ob_cylinder.scale = (0.2002, 0.2002, 0.2002)
ob_cylinder.lineart.crease_threshold = 0.0
ob_cube_001.location = (0.1748, 0.0, -0.2817)
ob_cube_001.scale = (1.351, 1.0, 1.0)
ob_cube_001.lineart.crease_threshold = 0.0
_m = ob_cube_001.modifiers.new('Smooth', 'SMOOTH')
_m.factor = 0.0
ob_cube.location = (0.0, 0.0, 0.0)
ob_cube.lock_rotations_4d = False
ob_cube.empty_display_type = 'ARROWS'
ob_cube.lineart.crease_threshold = 0.0
ob_lamp.location = (4.076, 1.005, 5.904)
ob_lamp.rotation_euler = (0.6503, 0.05522, 1.866)
ob_lamp.lock_rotations_4d = False
ob_lamp.empty_display_type = 'ARROWS'
ob_lamp.color = (0.0, 0.0, 0.0, 0.0)
ob_lamp.lineart.crease_threshold = 0.0
ob_camera.location = (7.481, -6.508, 5.344)
ob_camera.rotation_euler = (1.109, 0.01082, 0.8149)
ob_camera.lock_rotations_4d = False
ob_camera.empty_display_type = 'ARROWS'
ob_camera.color = (0.0, 0.0, 0.0, 0.0)
ob_camera.display_type = 'WIRE'
ob_camera.lineart.crease_threshold = 0.0

# ---- collection membership
col_collection_1.objects.link(ob_cylinder_001)
col_collection_1.objects.link(ob_cylinder)
col_collection_1.objects.link(ob_cube_001)
col_collection_1.objects.link(ob_cube)
col_collection_1.objects.link(ob_lamp)
col_collection_1.objects.link(ob_camera)

# ---- scene / render settings (as saved in the file)
scene.camera = ob_camera
scene.frame_start = 1; scene.frame_end = 250; scene.frame_set(1)
scene.render.engine = 'BLENDER_EEVEE_NEXT'
scene.render.resolution_percentage = 50
scene.render.dither_intensity = 0.0
scene.cycles.use_denoising = False
scene.cycles.samples = 10
scene.cycles.sampling_pattern = 'TABULATED_SOBOL'
scene.cycles.light_sampling_threshold = 0.0
scene.cycles.use_adaptive_sampling = False
scene.cycles.use_light_tree = False
scene.cycles.blur_glossy = 0.0
scene.cycles.volume_bounces = 1
scene.cycles.pixel_filter_type = 'GAUSSIAN'
scene.cycles.sample_clamp_indirect = 0.0
scene.view_settings.view_transform = 'Standard'
bpy.context.view_layer.update()
